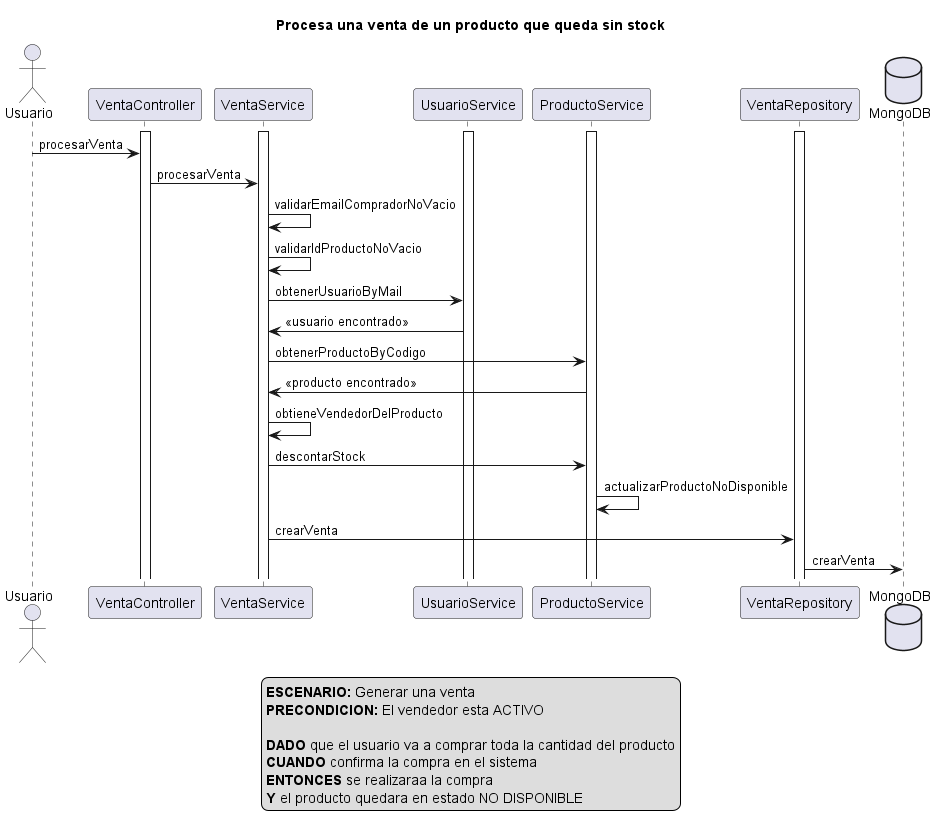

The diagram above was rendered by PlantUML. Its source (embedded in the PNG):
@startuml
actor Usuario
activate VentaController
activate VentaService
activate UsuarioService
activate ProductoService
activate VentaRepository
database MongoDB

title Procesa una venta de un producto que queda sin stock

Usuario -> VentaController: procesarVenta

VentaController -> VentaService: procesarVenta

VentaService -> VentaService: validarEmailCompradorNoVacio

VentaService -> VentaService: validarIdProductoNoVacio

VentaService -> UsuarioService: obtenerUsuarioByMail

UsuarioService -> VentaService: <<usuario encontrado>>

VentaService -> ProductoService: obtenerProductoByCodigo

ProductoService -> VentaService: <<producto encontrado>>

VentaService -> VentaService: obtieneVendedorDelProducto

VentaService -> ProductoService: descontarStock

ProductoService -> ProductoService: actualizarProductoNoDisponible

VentaService -> VentaRepository: crearVenta

VentaRepository -> MongoDB: crearVenta


legend
<b>ESCENARIO:</b> Generar una venta
<b>PRECONDICION:</b> El vendedor esta ACTIVO

<b>DADO</b> que el usuario va a comprar toda la cantidad del producto
<b>CUANDO</b> confirma la compra en el sistema 
<b>ENTONCES</b> se realizaraa la compra
<b>Y</b> el producto quedara en estado NO DISPONIBLE
end legend








@enduml